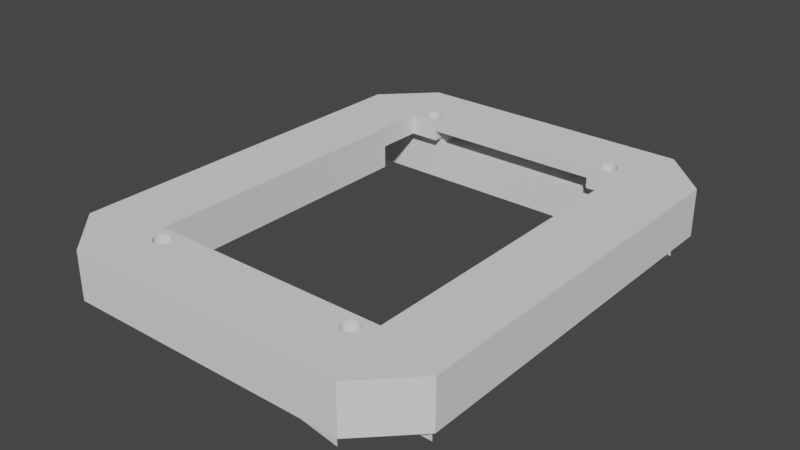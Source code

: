 # Source: orient-beetle-v3.blend  (saved by Blender 3.2.14; exported with 4.5.12 LTS)
import bpy
from mathutils import Matrix  # noqa: F401  (used for matrix-valued properties, if any)

bpy.ops.wm.read_factory_settings(use_empty=True)
scene = bpy.context.scene
scene.name = 'Scene'

# ---- collections
col_screen_top = bpy.data.collections.new('screen-top'); scene.collection.children.link(col_screen_top)

# ---- node groups
ng_nodegroup_001 = bpy.data.node_groups.new('NodeGroup.001', 'GeometryNodeTree')
_s = ng_nodegroup_001.interface.new_socket(name='Geometry', in_out='OUTPUT', socket_type='NodeSocketGeometry')
_s = ng_nodegroup_001.interface.new_socket(name='Offset Scale', in_out='INPUT', socket_type='NodeSocketFloat')
_s.default_value = 10.0
_s = ng_nodegroup_001.interface.new_socket(name='case-width', in_out='INPUT', socket_type='NodeSocketFloat')
_s.subtype = 'DISTANCE'
_s.default_value = 150.0
_s.min_value = 0.0
_s = ng_nodegroup_001.interface.new_socket(name='case-height', in_out='INPUT', socket_type='NodeSocketFloat')
_s.subtype = 'DISTANCE'
_s.default_value = 100.0
_s.min_value = 0.0
ng_nodegroup_001.is_modifier = True
_N = ng_nodegroup_001.nodes; _L = ng_nodegroup_001.links
n0 = _N.new('GeometryNodeFilletCurve'); n0.name = 'Fillet Curve'; n0.location = (-237, -77)
n0.inputs[1].default_value = 7
n0.inputs[2].default_value = 10.0
n1 = _N.new('GeometryNodeCurvePrimitiveQuadrilateral'); n1.name = 'Quadrilateral'; n1.location = (-433, -124)
n2 = _N.new('GeometryNodeFillCurve'); n2.name = 'Fill Curve'; n2.location = (-19, -110)
n2.width = 155
n3 = _N.new('GeometryNodeJoinGeometry'); n3.name = 'Join Geometry'; n3.location = (433, -98)
n4 = _N.new('GeometryNodeExtrudeMesh'); n4.name = 'Extrude Mesh'; n4.location = (197, 124)
n5 = _N.new('NodeGroupOutput'); n5.name = 'Group Output'; n5.location = (623, 0)
n6 = _N.new('NodeGroupInput'); n6.name = 'Group Input'; n6.location = (-821, 62)
_L.new(n3.outputs[0], n5.inputs[0])
_L.new(n1.outputs[0], n0.inputs[0])
_L.new(n0.outputs[0], n2.inputs[0])
_L.new(n2.outputs[0], n4.inputs[0])
_L.new(n2.outputs[0], n3.inputs[0])
_L.new(n4.outputs[0], n3.inputs[0])
_L.new(n6.outputs[0], n4.inputs[3])
_L.new(n6.outputs[1], n1.inputs[0])
_L.new(n6.outputs[2], n1.inputs[1])
n5.is_active_output = True
ng_nodegroup_002 = bpy.data.node_groups.new('NodeGroup.002', 'GeometryNodeTree')
_s = ng_nodegroup_002.interface.new_socket(name='Geometry', in_out='OUTPUT', socket_type='NodeSocketGeometry')
_s = ng_nodegroup_002.interface.new_socket(name='Geometry', in_out='OUTPUT', socket_type='NodeSocketGeometry')
_s = ng_nodegroup_002.interface.new_socket(name='screen-hole-width', in_out='INPUT', socket_type='NodeSocketFloat')
_s.subtype = 'DISTANCE'
_s.default_value = 50.0
_s.min_value = 0.0
_s = ng_nodegroup_002.interface.new_socket(name='screen-hole-height', in_out='INPUT', socket_type='NodeSocketFloat')
_s.subtype = 'DISTANCE'
_s.default_value = 70.0
_s.min_value = 0.0
_s = ng_nodegroup_002.interface.new_socket(name='screen-hole-grid-x', in_out='INPUT', socket_type='NodeSocketFloat')
_s.subtype = 'DISTANCE'
_s.default_value = 44.0
_s.min_value = 0.0
_s = ng_nodegroup_002.interface.new_socket(name='screen-hole-grid-y', in_out='INPUT', socket_type='NodeSocketFloat')
_s.subtype = 'DISTANCE'
_s.default_value = 76.1
_s.min_value = 0.0
_s = ng_nodegroup_002.interface.new_socket(name='screen-hole-radius', in_out='INPUT', socket_type='NodeSocketFloat')
_s.subtype = 'DISTANCE'
_s.default_value = 1.8
_s.min_value = 0.0
ng_nodegroup_002.is_modifier = True
_N = ng_nodegroup_002.nodes; _L = ng_nodegroup_002.links
n0 = _N.new('GeometryNodeStoreNamedAttribute'); n0.name = 'Store Named Attribute.002'; n0.location = (316, -532)
n0.data_type = 'FLOAT_VECTOR'
n0.domain = 'CORNER'
n0.inputs[2].default_value = 'uv_map'
n1 = _N.new('GeometryNodeStoreNamedAttribute'); n1.name = 'Store Named Attribute.001'; n1.location = (132, -93)
n1.data_type = 'FLOAT_VECTOR'
n1.domain = 'CORNER'
n1.inputs[2].default_value = 'uv_map'
n2 = _N.new('GeometryNodeStoreNamedAttribute'); n2.name = 'Store Named Attribute'; n2.location = (149, -293)
n2.data_type = 'FLOAT_VECTOR'
n2.domain = 'CORNER'
n2.inputs[2].default_value = 'uv_map'
n3 = _N.new('GeometryNodeFillCurve'); n3.name = 'Fill Curve'; n3.location = (-46, 100)
n4 = _N.new('GeometryNodeExtrudeMesh'); n4.name = 'Extrude Mesh'; n4.location = (139, 231)
n4.inputs[3].default_value = 10.0
n4.inputs[4].default_value = False
n5 = _N.new('GeometryNodeCurvePrimitiveQuadrilateral'); n5.name = 'Quadrilateral'; n5.location = (-284, 30)
n6 = _N.new('GeometryNodeMeshCylinder'); n6.name = 'Cylinder'; n6.location = (124, -293)
n6.inputs[4].default_value = 10.0
n7 = _N.new('GeometryNodeInstanceOnPoints'); n7.name = 'Instance on Points'; n7.location = (362, -97)
n8 = _N.new('GeometryNodeTransform'); n8.name = 'Transform'; n8.location = (332, 370)
n8.inputs[1].default_value = (0.0, 0.0, 1.0)
n9 = _N.new('GeometryNodeMeshGrid'); n9.name = 'Grid'; n9.location = (107, -93)
n9.inputs[2].default_value = 2
n9.inputs[3].default_value = 2
n10 = _N.new('GeometryNodeTransform'); n10.name = 'Transform.001'; n10.location = (546, 49)
n10.inputs[1].default_value = (0.0, 0.0, 10.0)
n11 = _N.new('GeometryNodeJoinGeometry'); n11.name = 'Join Geometry'; n11.location = (891, 77)
n12 = _N.new('NodeGroupOutput'); n12.name = 'Group Output'; n12.location = (1093, 72)
n13 = _N.new('GeometryNodeMeshCube'); n13.name = 'Cube'; n13.location = (291, -532)
n13.inputs[0].default_value = (38.0, 90.0, 4.0)
n14 = _N.new('NodeGroupInput'); n14.name = 'Group Input'; n14.location = (-599, -124)
n15 = _N.new('GeometryNodeTransform'); n15.name = 'Transform.002'; n15.location = (522, -439)
n15.inputs[1].default_value = (0.0, 0.0, 6.0)
_L.new(n11.outputs[0], n12.inputs[0])
_L.new(n5.outputs[0], n3.inputs[0])
_L.new(n3.outputs[0], n4.inputs[0])
_L.new(n4.outputs[0], n8.inputs[0])
_L.new(n1.outputs[0], n7.inputs[0])
_L.new(n2.outputs[0], n7.inputs[2])
_L.new(n7.outputs[0], n10.inputs[0])
_L.new(n8.outputs[0], n11.inputs[0])
_L.new(n10.outputs[0], n11.inputs[0])
_L.new(n14.outputs[2], n9.inputs[0])
_L.new(n14.outputs[3], n9.inputs[1])
_L.new(n14.outputs[0], n5.inputs[0])
_L.new(n14.outputs[1], n5.inputs[1])
_L.new(n14.outputs[4], n6.inputs[3])
_L.new(n0.outputs[0], n15.inputs[0])
_L.new(n15.outputs[0], n12.inputs[1])
_L.new(n6.outputs[0], n2.inputs[0])
_L.new(n6.outputs[4], n2.inputs[3])
_L.new(n9.outputs[0], n1.inputs[0])
_L.new(n9.outputs[1], n1.inputs[3])
_L.new(n13.outputs[0], n0.inputs[0])
_L.new(n13.outputs[1], n0.inputs[3])
n12.is_active_output = True
ng_nodegroup = bpy.data.node_groups.new('NodeGroup', 'GeometryNodeTree')
_s = ng_nodegroup.interface.new_socket(name='Geometry', in_out='OUTPUT', socket_type='NodeSocketGeometry')
_s = ng_nodegroup.interface.new_socket(name='Translation', in_out='INPUT', socket_type='NodeSocketVector')
_s.subtype = 'TRANSLATION'
_s = ng_nodegroup.interface.new_socket(name='Offset Scale', in_out='INPUT', socket_type='NodeSocketFloat')
_s.default_value = 4.0
_s = ng_nodegroup.interface.new_socket(name='Width', in_out='INPUT', socket_type='NodeSocketFloat')
_s.subtype = 'DISTANCE'
_s.default_value = 145.0
_s.min_value = 0.0
_s = ng_nodegroup.interface.new_socket(name='Height', in_out='INPUT', socket_type='NodeSocketFloat')
_s.subtype = 'DISTANCE'
_s.default_value = 95.0
_s.min_value = 0.0
ng_nodegroup.is_modifier = True
_N = ng_nodegroup.nodes; _L = ng_nodegroup.links
n0 = _N.new('GeometryNodeCurvePrimitiveQuadrilateral'); n0.name = 'Quadrilateral.001'; n0.location = (-673, -404)
n1 = _N.new('GeometryNodeFilletCurve'); n1.name = 'Fillet Curve.001'; n1.location = (-502, -350)
n1.inputs[1].default_value = 7
n1.inputs[2].default_value = 10.0
n2 = _N.new('GeometryNodeFillCurve'); n2.name = 'Fill Curve.001'; n2.location = (-293, -331)
n2.width = 155
n3 = _N.new('GeometryNodeJoinGeometry'); n3.name = 'Join Geometry.001'; n3.location = (180, -316)
n4 = _N.new('GeometryNodeTransform'); n4.name = 'Transform'; n4.location = (438, 221)
n5 = _N.new('GeometryNodeExtrudeMesh'); n5.name = 'Extrude Mesh.001'; n5.location = (-31, -54)
n6 = _N.new('NodeGroupOutput'); n6.name = 'Group Output'; n6.location = (602, 220)
n7 = _N.new('NodeGroupInput'); n7.name = 'Group Input'; n7.location = (-1385, -82)
n8 = _N.new('ShaderNodeMath'); n8.name = 'Math'; n8.location = (-891, -205)
n8.operation = 'SUBTRACT'
n8.inputs[1].default_value = 5.0
n9 = _N.new('ShaderNodeMath'); n9.name = 'Math.001'; n9.location = (-898, -423)
n9.operation = 'SUBTRACT'
n9.inputs[1].default_value = 5.0
_L.new(n4.outputs[0], n6.inputs[0])
_L.new(n0.outputs[0], n1.inputs[0])
_L.new(n1.outputs[0], n2.inputs[0])
_L.new(n2.outputs[0], n5.inputs[0])
_L.new(n2.outputs[0], n3.inputs[0])
_L.new(n5.outputs[0], n3.inputs[0])
_L.new(n3.outputs[0], n4.inputs[0])
_L.new(n7.outputs[1], n5.inputs[3])
_L.new(n7.outputs[0], n4.inputs[1])
_L.new(n8.outputs[0], n0.inputs[0])
_L.new(n9.outputs[0], n0.inputs[1])
_L.new(n7.outputs[2], n8.inputs[0])
_L.new(n7.outputs[3], n9.inputs[0])
n6.is_active_output = True
ng_geometry_nodes = bpy.data.node_groups.new('Geometry Nodes', 'GeometryNodeTree')
_s = ng_geometry_nodes.interface.new_socket(name='Geometry', in_out='OUTPUT', socket_type='NodeSocketGeometry')
_s = ng_geometry_nodes.interface.new_socket(name='main-extrude', in_out='INPUT', socket_type='NodeSocketFloat')
_s.default_value = 10.0
_s = ng_geometry_nodes.interface.new_socket(name='case-width', in_out='INPUT', socket_type='NodeSocketFloat')
_s.subtype = 'DISTANCE'
_s.default_value = 150.0
_s.min_value = 0.0
_s = ng_geometry_nodes.interface.new_socket(name='case-height', in_out='INPUT', socket_type='NodeSocketFloat')
_s.subtype = 'DISTANCE'
_s.default_value = 100.0
_s.min_value = 0.0
_s = ng_geometry_nodes.interface.new_socket(name='main-inset-extrude', in_out='INPUT', socket_type='NodeSocketFloat')
_s.default_value = 4.0
_s = ng_geometry_nodes.interface.new_socket(name='main-inset-offset', in_out='INPUT', socket_type='NodeSocketVector')
_s.subtype = 'TRANSLATION'
_s = ng_geometry_nodes.interface.new_socket(name='screen-hole-positions', in_out='INPUT', socket_type='NodeSocketVector')
_s.subtype = 'TRANSLATION'
_s.default_value = (-35.4, 0.0, 0.0)
_s = ng_geometry_nodes.interface.new_socket(name='screen-hole-width', in_out='INPUT', socket_type='NodeSocketFloat')
_s.subtype = 'DISTANCE'
_s.default_value = 50.0
_s.min_value = 0.0
_s = ng_geometry_nodes.interface.new_socket(name='screen-hole-height', in_out='INPUT', socket_type='NodeSocketFloat')
_s.subtype = 'DISTANCE'
_s.default_value = 70.0
_s.min_value = 0.0
_s = ng_geometry_nodes.interface.new_socket(name='screen-hole-grid-x', in_out='INPUT', socket_type='NodeSocketFloat')
_s.subtype = 'DISTANCE'
_s.default_value = 44.0
_s.min_value = 0.0
_s = ng_geometry_nodes.interface.new_socket(name='screen-hole-grid-y', in_out='INPUT', socket_type='NodeSocketFloat')
_s.subtype = 'DISTANCE'
_s.default_value = 76.1
_s.min_value = 0.0
_s = ng_geometry_nodes.interface.new_socket(name='screen-hole-radius', in_out='INPUT', socket_type='NodeSocketFloat')
_s.subtype = 'DISTANCE'
_s.default_value = 1.8
_s.min_value = 0.0
ng_geometry_nodes.is_modifier = True
_N = ng_geometry_nodes.nodes; _L = ng_geometry_nodes.links
n0 = _N.new('GeometryNodeGroup'); n0.name = 'Group.001'; n0.location = (315, 288)
n0.label = 'main-outer-shell'
n0.width = 191
n0.node_tree = ng_nodegroup_001
n1 = _N.new('GeometryNodeMeshBoolean'); n1.name = 'Mesh Boolean'; n1.location = (812, 239)
n1.solver = 'EXACT'
n2 = _N.new('NodeGroupInput'); n2.name = 'Group Input'; n2.location = (-206, 45)
n3 = _N.new('GeometryNodeGroup'); n3.name = 'Group.002'; n3.location = (348, -639)
n3.label = 'screen-holes'
n3.node_tree = ng_nodegroup_002
n4 = _N.new('GeometryNodeGroup'); n4.name = 'Group'; n4.location = (314, 108)
n4.label = 'main-outer-shell-cut'
n4.width = 191
n4.node_tree = ng_nodegroup
n5 = _N.new('GeometryNodeTransform'); n5.name = 'Transform'; n5.location = (618, -287)
n6 = _N.new('GeometryNodeMeshBoolean'); n6.name = 'Mesh Boolean.001'; n6.location = (1237, -165)
n6.solver = 'EXACT'
n7 = _N.new('NodeGroupOutput'); n7.name = 'Group Output'; n7.location = (1464, -176)
_L.new(n6.outputs[0], n7.inputs[0])
_L.new(n0.outputs[0], n1.inputs[0])
_L.new(n4.outputs[0], n1.inputs[1])
_L.new(n2.outputs[3], n4.inputs[1])
_L.new(n2.outputs[4], n4.inputs[0])
_L.new(n2.outputs[0], n0.inputs[0])
_L.new(n1.outputs[0], n6.inputs[0])
_L.new(n5.outputs[0], n6.inputs[1])
_L.new(n3.outputs[0], n5.inputs[0])
_L.new(n2.outputs[5], n5.inputs[1])
_L.new(n2.outputs[6], n3.inputs[0])
_L.new(n2.outputs[7], n3.inputs[1])
_L.new(n2.outputs[8], n3.inputs[2])
_L.new(n2.outputs[9], n3.inputs[3])
_L.new(n2.outputs[10], n3.inputs[4])
_L.new(n2.outputs[1], n0.inputs[1])
_L.new(n2.outputs[2], n0.inputs[2])
_L.new(n2.outputs[1], n4.inputs[2])
_L.new(n2.outputs[2], n4.inputs[3])
_L.new(n3.outputs[1], n6.inputs[1])
n7.is_active_output = True

# ---- world
world_world = bpy.data.worlds.new('World'); scene.world = world_world
world_world.use_nodes = True; world_world.node_tree.nodes.clear()
_N = world_world.node_tree.nodes; _L = world_world.node_tree.links
n0 = _N.new('ShaderNodeOutputWorld'); n0.name = 'World Output'; n0.location = (300, 300)
n1 = _N.new('ShaderNodeBackground'); n1.name = 'Background'; n1.location = (10, 300)
n1.inputs[0].default_value = (0.05088, 0.05088, 0.05088, 1.0)
_L.new(n1.outputs[0], n0.inputs[0])
n0.is_active_output = True
world_world.color = (0.05088, 0.05088, 0.05088)
world_world.use_sun_shadow = False
world_world.sun_shadow_jitter_overblur = 0.0

# ---- meshes
me_cube_001 = bpy.data.meshes.new('Cube.001')
me_cube_001.from_pydata([(-1.0, -3.0, -1.0), (-1.0, -3.0, 1.0), (-1.0, 3.0, -1.0), (-1.0, 3.0, 1.0), (1.0, -3.0, -1.0), (1.0, -3.0, 1.0), (1.0, 3.0, -1.0), (1.0, 3.0, 1.0)], [], [(0, 1, 3, 2), (2, 3, 7, 6), (6, 7, 5, 4), (4, 5, 1, 0), (2, 6, 4, 0), (7, 3, 1, 5)])
_uv = me_cube_001.uv_layers.new(name='UVMap')
_uv.uv.foreach_set('vector', [0.375, 0.0, 0.625, 0.0, 0.625, 0.25, 0.375, 0.25, 0.375, 0.25, 0.625, 0.25, 0.625, 0.5, 0.375, 0.5, 0.375, 0.5, 0.625, 0.5, 0.625, 0.75, 0.375, 0.75, 0.375, 0.75, 0.625, 0.75, 0.625, 1.0, 0.375, 1.0, 0.125, 0.5, 0.375, 0.5, 0.375, 0.75, 0.125, 0.75, 0.625, 0.5, 0.875, 0.5, 0.875, 0.75, 0.625, 0.75])
me_cube_001.update()

# ---- objects
ob_screen_base = bpy.data.objects.new('screen-base', me_cube_001)

# ---- transforms, parenting, visibility, modifiers, constraints
ob_screen_base.location = (0.0, 0.0, 0.0)
_m = ob_screen_base.modifiers.new('GeometryNodes', 'NODES')
_m.node_group = ng_geometry_nodes
_gi = [s.identifier for s in ng_geometry_nodes.interface.items_tree if s.item_type == 'SOCKET' and s.in_out == 'INPUT']
_m[_gi[1]] = 80.0  # case-width
_m[_gi[3]] = 10.0  # main-inset-extrude
_m[_gi[4]] = (0.0, 0.0, -4.2)  # main-inset-offset
_m[_gi[5]] = (0.0, 0.0, 0.0)  # screen-hole-positions
_m[_gi[6]] = 50.7  # screen-hole-width

# ---- collection membership
col_screen_top.objects.link(ob_screen_base)

# ---- scene / render settings (as saved in the file)
scene.frame_start = 1; scene.frame_end = 250; scene.frame_set(1)
scene.render.engine = 'BLENDER_EEVEE_NEXT'
scene.cycles.sampling_pattern = 'TABULATED_SOBOL'
scene.cycles.use_light_tree = False
scene.view_settings.view_transform = 'Filmic'
bpy.context.view_layer.update()

# ---- added for rendering (the .blend has no active camera and no usable light): camera, sun
cam_auto = bpy.data.cameras.new('AutoCamera')
cam_auto.lens = 50.0
cam_auto.sensor_width = 36.0
cam_auto.clip_end = 2085.76
ob_auto_camera = bpy.data.objects.new('AutoCamera', cam_auto)
scene.collection.objects.link(ob_auto_camera)
ob_auto_camera.location = (118.847, -142.617, 100.078)
ob_auto_camera.rotation_euler = (1.09748, -7.21219e-08, 0.694738)
scene.camera = ob_auto_camera
light_auto_sun = bpy.data.lights.new('AutoSun', 'SUN')
light_auto_sun.energy = 3.0
light_auto_sun.angle = 0.0523599
ob_auto_sun = bpy.data.objects.new('AutoSun', light_auto_sun)
scene.collection.objects.link(ob_auto_sun)
ob_auto_sun.rotation_euler = (0.872665, 0.174533, 0.523599)
bpy.context.view_layer.update()
